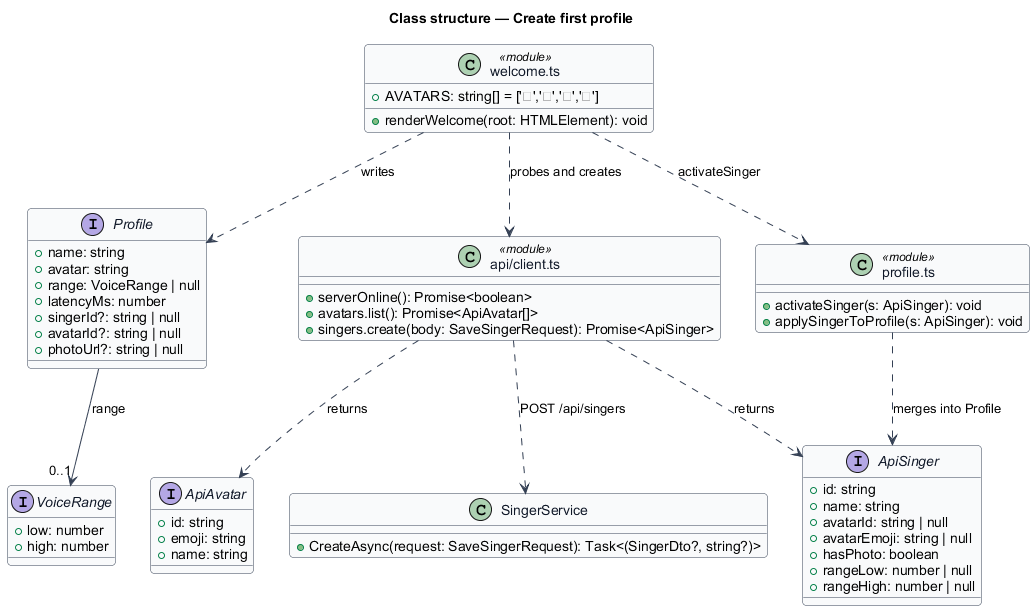

The diagram above was rendered by PlantUML. Its source (embedded in the PNG):
@startuml
' --- shared skin header ---
skinparam backgroundColor #FFFFFF
skinparam shadowing false
skinparam roundcorner 8
skinparam defaultFontName Arial
skinparam ArrowColor #344054
skinparam class {
  BorderColor #344054
  FontColor #101828
  BackgroundColor #F9FAFB
}
' --------------------------
title Class structure — Create first profile

class "welcome.ts" as Welcome <<module>> {
  +AVATARS: string[] = ['🦄','🐱','🐸','🦊']
  +renderWelcome(root: HTMLElement): void
}

interface Profile {
  +name: string
  +avatar: string
  +range: VoiceRange | null
  +latencyMs: number
  +singerId?: string | null
  +avatarId?: string | null
  +photoUrl?: string | null
}

interface VoiceRange {
  +low: number
  +high: number
}

interface ApiSinger {
  +id: string
  +name: string
  +avatarId: string | null
  +avatarEmoji: string | null
  +hasPhoto: boolean
  +rangeLow: number | null
  +rangeHigh: number | null
}

interface ApiAvatar {
  +id: string
  +emoji: string
  +name: string
}

class "api/client.ts" as ApiClient <<module>> {
  +serverOnline(): Promise<boolean>
  +avatars.list(): Promise<ApiAvatar[]>
  +singers.create(body: SaveSingerRequest): Promise<ApiSinger>
}

class "profile.ts" as ProfileMod <<module>> {
  +activateSinger(s: ApiSinger): void
  +applySingerToProfile(s: ApiSinger): void
}

class SingerService {
  +CreateAsync(request: SaveSingerRequest): Task<(SingerDto?, string?)>
}

Welcome ..> Profile : writes
Welcome ..> ApiClient : probes and creates
Welcome ..> ProfileMod : activateSinger
Profile --> "0..1" VoiceRange : range
ApiClient ..> ApiSinger : returns
ApiClient ..> ApiAvatar : returns
ProfileMod ..> ApiSinger : merges into Profile
ApiClient ..> SingerService : POST /api/singers
@enduml